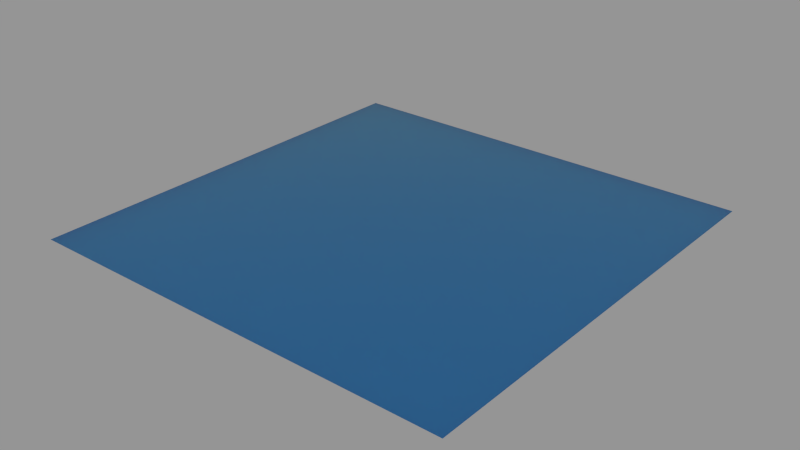 # Source: uber.blend  (saved by Blender 2.76.2; exported with 4.5.12 LTS)
import bpy
from mathutils import Matrix  # noqa: F401  (used for matrix-valued properties, if any)

bpy.ops.wm.read_factory_settings(use_empty=True)
scene = bpy.context.scene
scene.name = 'Scene'

# ---- collections
col_collection_1 = bpy.data.collections.new('Collection 1'); scene.collection.children.link(col_collection_1)

# ---- materials (node trees are filled in below, after node groups)
mat_cp_uber__bcmp__metalliccarpaint = bpy.data.materials.new('CP_Uber_[bcmp] MetallicCarPaint')
mat_cp_uber__bcmp__metalliccarpaint.alpha_threshold = 0.0
mat_cp_uber__bcmp__metalliccarpaint.roughness = 0.5
mat_cp_uber__bcmp__metalliccarpaint.line_color = (0.0, 0.0, 0.0, 1.0)

# ---- node groups
ng_ubershader_multi = bpy.data.node_groups.new('UberShader_multi', 'ShaderNodeTree')
_s = ng_ubershader_multi.interface.new_socket(name='Shader', in_out='OUTPUT', socket_type='NodeSocketShader')
_s = ng_ubershader_multi.interface.new_socket(name='Diffuse Color', in_out='INPUT', socket_type='NodeSocketColor')
_s.default_value = (0.8, 0.8, 0.8, 1.0)
_s = ng_ubershader_multi.interface.new_socket(name='Roughness FIX', in_out='INPUT', socket_type='NodeSocketFloat')
_s.subtype = 'FACTOR'
_s.min_value = 0.0
_s.max_value = 0.5
_s = ng_ubershader_multi.interface.new_socket(name='Weight', in_out='INPUT', socket_type='NodeSocketFloat')
_s.subtype = 'FACTOR'
_s.default_value = 0.7
_s.min_value = 0.0
_s.max_value = 1.0
_s = ng_ubershader_multi.interface.new_socket(name='Roughness', in_out='INPUT', socket_type='NodeSocketFloat')
_s.subtype = 'FACTOR'
_s.min_value = 0.0
_s.max_value = 1.0
_s = ng_ubershader_multi.interface.new_socket(name='Fresnel affects Diffuse', in_out='INPUT', socket_type='NodeSocketFloat')
_s.subtype = 'FACTOR'
_s.min_value = 0.0
_s.max_value = 1.0
_s = ng_ubershader_multi.interface.new_socket(name='Spectacular Color', in_out='INPUT', socket_type='NodeSocketColor')
_s.default_value = (0.8, 0.8, 0.8, 1.0)
_s = ng_ubershader_multi.interface.new_socket(name='Weight', in_out='INPUT', socket_type='NodeSocketFloat')
_s.subtype = 'FACTOR'
_s.min_value = 0.0
_s.max_value = 1.0
_s = ng_ubershader_multi.interface.new_socket(name='Roughness', in_out='INPUT', socket_type='NodeSocketFloat')
_s.subtype = 'FACTOR'
_s.min_value = 0.0
_s.max_value = 1.0
_s = ng_ubershader_multi.interface.new_socket(name='Fresnel', in_out='INPUT', socket_type='NodeSocketFloat')
_s.subtype = 'FACTOR'
_s.min_value = 0.0
_s.max_value = 1.0
_s = ng_ubershader_multi.interface.new_socket(name='Reflectance at Normal', in_out='INPUT', socket_type='NodeSocketFloat')
_s.subtype = 'FACTOR'
_s.min_value = 0.0
_s.max_value = 1.0
_s = ng_ubershader_multi.interface.new_socket(name='Reflection Color', in_out='INPUT', socket_type='NodeSocketColor')
_s.default_value = (0.8, 0.8, 0.8, 1.0)
_s = ng_ubershader_multi.interface.new_socket(name='Weight', in_out='INPUT', socket_type='NodeSocketFloat')
_s.subtype = 'FACTOR'
_s.min_value = 0.0
_s.max_value = 1.0
_s = ng_ubershader_multi.interface.new_socket(name='Enable Internal Reflecions', in_out='INPUT', socket_type='NodeSocketFloat')
_s.subtype = 'FACTOR'
_s.default_value = 1.0
_s.min_value = 0.0
_s.max_value = 1.0
_s = ng_ubershader_multi.interface.new_socket(name='Fresnel', in_out='INPUT', socket_type='NodeSocketFloat')
_s.subtype = 'FACTOR'
_s.min_value = 0.0
_s.max_value = 1.0
_s = ng_ubershader_multi.interface.new_socket(name='Reflectance at Normal', in_out='INPUT', socket_type='NodeSocketFloat')
_s.subtype = 'FACTOR'
_s.min_value = 0.0
_s.max_value = 1.0
_s = ng_ubershader_multi.interface.new_socket(name='SSS Color', in_out='INPUT', socket_type='NodeSocketColor')
_s.default_value = (0.8, 0.8, 0.8, 1.0)
_s = ng_ubershader_multi.interface.new_socket(name='Weight', in_out='INPUT', socket_type='NodeSocketFloat')
_s.subtype = 'FACTOR'
_s.min_value = 0.0
_s.max_value = 1.0
_s = ng_ubershader_multi.interface.new_socket(name='Radius', in_out='INPUT', socket_type='NodeSocketVector')
_s.default_value = (1.0, 1.0, 1.0)
_s.min_value = 0.0
_s.max_value = 1.0
_s.hide_value = True
_s = ng_ubershader_multi.interface.new_socket(name='Scale', in_out='INPUT', socket_type='NodeSocketFloat')
_s.default_value = 1.0
_s.min_value = 0.0
_s.max_value = 1000.0
_N = ng_ubershader_multi.nodes; _L = ng_ubershader_multi.links
n0 = _N.new('NodeFrame'); n0.name = 'Frame.001'; n0.location = (-1461, 786)
n0.label = 'Reflection'
n0.width = 2165
n1 = _N.new('NodeFrame'); n1.name = 'Frame.003'; n1.location = (-1472, -581)
n1.label = 'Reflection'
n1.width = 2186
n2 = _N.new('NodeFrame'); n2.name = 'Frame.002'; n2.location = (-77, -1925)
n2.label = 'SSS'
n2.width = 791
n3 = _N.new('NodeFrame'); n3.name = 'Frame'; n3.location = (-1158, 1440)
n3.label = 'Diffuse'
n3.width = 1527
n4 = _N.new('ShaderNodeAddShader'); n4.name = 'Add Shader'; n4.location = (993, 131)
n5 = _N.new('ShaderNodeMath'); n5.name = 'Math.009'; n5.location = (913, -551)
n5.operation = 'MULTIPLY'
n6 = _N.new('ShaderNodeMath'); n6.name = 'Math.008'; n6.location = (416, -724)
n6.operation = 'SUBTRACT'
n6.inputs[0].default_value = 1.0
n7 = _N.new('ShaderNodeMath'); n7.name = 'Math.007'; n7.location = (606, -647)
n7.operation = 'POWER'
n7.inputs[1].default_value = 5.0
n8 = _N.new('ShaderNodeNewGeometry'); n8.name = 'Geometry'; n8.location = (30, -831)
n9 = _N.new('ShaderNodeVectorMath'); n9.name = 'Vector Math.001'; n9.location = (234, -800)
n9.operation = 'DOT_PRODUCT'
n10 = _N.new('ShaderNodeBsdfAnisotropic'); n10.name = 'Glossy BSDF'; n10.location = (1350, -924)
n10.distribution = 'BECKMANN'
n11 = _N.new('ShaderNodeRGB'); n11.name = 'RGB.002'; n11.location = (931, -992)
n11.label = 'COLOR'
n11.outputs[0].default_value = (1.0, 1.0, 1.0, 1.0)
n12 = _N.new('ShaderNodeGamma'); n12.name = 'Gamma.002'; n12.location = (1175, -972)
n12.inputs[1].default_value = 2.2
n13 = _N.new('ShaderNodeValue'); n13.name = 'Value.001'; n13.location = (901, -1186)
n13.label = 'ROUGHNESS'
n13.outputs[0].default_value = 0.0
n14 = _N.new('ShaderNodeMixShader'); n14.name = 'Mix Shader.003'; n14.location = (1542, -790)
n14.label = 'Weight'
n15 = _N.new('ShaderNodeAddShader'); n15.name = 'Add Shader.002'; n15.location = (1547, 71)
n16 = _N.new('ShaderNodeValue'); n16.name = 'Value.003'; n16.location = (1023, -937)
n16.label = 'ROUGHNESS'
n16.outputs[0].default_value = 0.0
n17 = _N.new('ShaderNodeValue'); n17.name = 'Value.004'; n17.location = (1526, -300)
n17.label = 'WEIGHT'
n17.outputs[0].default_value = 1.0
n18 = _N.new('ShaderNodeMath'); n18.name = 'Math.012'; n18.location = (1183, -860)
n18.operation = 'POWER'
n18.inputs[1].default_value = 2.0
n19 = _N.new('ShaderNodeMath'); n19.name = 'Math.013'; n19.location = (913, -302)
n19.operation = 'MULTIPLY'
n20 = _N.new('ShaderNodeMath'); n20.name = 'Math.015'; n20.location = (416, -474)
n20.operation = 'SUBTRACT'
n20.inputs[0].default_value = 1.0
n21 = _N.new('ShaderNodeMath'); n21.name = 'Math.016'; n21.location = (606, -398)
n21.operation = 'POWER'
n21.inputs[1].default_value = 5.0
n22 = _N.new('ShaderNodeNewGeometry'); n22.name = 'Geometry.001'; n22.location = (30, -582)
n23 = _N.new('ShaderNodeVectorMath'); n23.name = 'Vector Math.002'; n23.location = (234, -551)
n23.operation = 'DOT_PRODUCT'
n24 = _N.new('ShaderNodeBsdfAnisotropic'); n24.name = 'Glossy BSDF.001'; n24.location = (1350, -675)
n24.distribution = 'BECKMANN'
n25 = _N.new('ShaderNodeRGB'); n25.name = 'RGB.003'; n25.location = (785, -741)
n25.label = 'COLOR'
n25.outputs[0].default_value = (1.0, 1.0, 1.0, 1.0)
n26 = _N.new('ShaderNodeGamma'); n26.name = 'Gamma.003'; n26.location = (1175, -722)
n26.inputs[1].default_value = 2.2
n27 = _N.new('ShaderNodeMath'); n27.name = 'Math.003'; n27.location = (1723, -30)
n27.operation = 'MULTIPLY'
n27.inputs[1].default_value = 0.0
n28 = _N.new('ShaderNodeMath'); n28.name = 'Math.004'; n28.location = (1105, -42)
n29 = _N.new('ShaderNodeValue'); n29.name = 'Value.005'; n29.location = (99, -184)
n29.label = 'RatN'
n29.width = 132
n29.outputs[0].default_value = 0.02
n30 = _N.new('ShaderNodeMath'); n30.name = 'Math.014'; n30.location = (618, -133)
n30.operation = 'SUBTRACT'
n30.inputs[0].default_value = 1.0
n31 = _N.new('ShaderNodeMixShader'); n31.name = 'Mix Shader.007'; n31.location = (2016, -504)
n31.label = 'Weight'
n32 = _N.new('ShaderNodeMixShader'); n32.name = 'Mix Shader.006'; n32.location = (1542, -541)
n32.label = 'Weight'
n33 = _N.new('ShaderNodeMixShader'); n33.name = 'Mix Shader.008'; n33.location = (1767, -555)
n33.label = 'Weight'
n34 = _N.new('ShaderNodeMath'); n34.name = 'Math.011'; n34.location = (1183, -1109)
n34.operation = 'POWER'
n34.inputs[1].default_value = 2.0
n35 = _N.new('ShaderNodeMixShader'); n35.name = 'Mix Shader.002'; n35.location = (1995, -728)
n35.label = 'Weight'
n36 = _N.new('ShaderNodeValue'); n36.name = 'Value'; n36.location = (373, -274)
n36.label = 'RatN'
n36.width = 132
n36.outputs[0].default_value = 0.02
n37 = _N.new('ShaderNodeMath'); n37.name = 'Math.010'; n37.location = (606, -466)
n37.operation = 'SUBTRACT'
n37.inputs[0].default_value = 1.0
n38 = _N.new('ShaderNodeMath'); n38.name = 'Math'; n38.location = (1048, -364)
n39 = _N.new('ShaderNodeMixShader'); n39.name = 'Mix Shader.009'; n39.location = (1784, -851)
n39.label = 'Weight'
n40 = _N.new('ShaderNodeMath'); n40.name = 'Math.006'; n40.location = (1301, -614)
n40.mute = True
n40.operation = 'MULTIPLY'
n40.inputs[1].default_value = 0.0
n41 = _N.new('ShaderNodeMath'); n41.name = 'Math.002'; n41.location = (1309, -239)
n41.operation = 'MULTIPLY'
n42 = _N.new('ShaderNodeMath'); n42.name = 'Math.005'; n42.location = (1354, -30)
n42.operation = 'MULTIPLY'
n43 = _N.new('ShaderNodeGamma'); n43.name = 'Gamma.005'; n43.location = (274, -140)
n43.inputs[1].default_value = 2.2
n44 = _N.new('ShaderNodeRGB'); n44.name = 'RGB.005'; n44.location = (30, -159)
n44.label = 'COLOR'
n44.outputs[0].default_value = (0.047, 0.457, 0.52, 1.0)
n45 = _N.new('ShaderNodeMixShader'); n45.name = 'Mix Shader.005'; n45.location = (621, -30)
n45.label = 'WEIGHT'
n46 = _N.new('ShaderNodeSubsurfaceScattering'); n46.name = 'Subsurface Scattering.001'; n46.location = (433, -91)
n46.label = 'RADIUS'
n46.width = 159
n46.inputs[2].default_value = (1.0, 1.0, 1.0)
n47 = _N.new('NodeReroute'); n47.name = 'Reroute'; n47.location = (404, -248)
n47.width = 16
n47.socket_idname = 'NodeSocketVector'
n48 = _N.new('ShaderNodeAddShader'); n48.name = 'Add Shader.001'; n48.location = (1239, 71)
n49 = _N.new('NodeGroupOutput'); n49.name = 'Group Output'; n49.location = (1815, 79)
n50 = _N.new('ShaderNodeBsdfDiffuse'); n50.name = 'Diffuse BSDF'; n50.location = (974, -190)
n50.label = 'ROUGHNESS'
n51 = _N.new('ShaderNodeGamma'); n51.name = 'Gamma'; n51.location = (30, -241)
n51.inputs[1].default_value = 2.2
n52 = _N.new('ShaderNodeMath'); n52.name = 'Math.017'; n52.location = (167, -351)
n52.operation = 'POWER'
n53 = _N.new('ShaderNodeMixShader'); n53.name = 'Mix Shader.004'; n53.location = (1220, -323)
n53.label = 'Weight'
n54 = _N.new('ShaderNodeCombineColor'); n54.name = 'Combine HSV'; n54.location = (713, -30)
n55 = _N.new('ShaderNodeSeparateColor'); n55.name = 'Separate HSV'; n55.location = (284, -48)
n56 = _N.new('ShaderNodeMixShader'); n56.name = 'Mix Shader.001'; n56.location = (1357, -124)
n56.label = 'WEIGHT'
n57 = _N.new('ShaderNodeMath'); n57.name = 'Math.001'; n57.location = (515, -121)
n57.operation = 'SUBTRACT'
n58 = _N.new('ShaderNodeValue'); n58.name = 'Value.002'; n58.location = (-1246, 988)
n58.outputs[0].default_value = 1.0
n59 = _N.new('NodeGroupInput'); n59.name = 'Group Input'; n59.location = (-2172, 496)
n59.width = 237
n60 = _N.new('ShaderNodeMath'); n60.name = 'Math.018'; n60.location = (0, 0)
n60.operation = 'POWER'
n61 = _N.new('ShaderNodeMath'); n61.name = 'Math.019'; n61.location = (0, 0)
n61.operation = 'POWER'
n5.parent = n0
n6.parent = n0
n7.parent = n0
n8.parent = n0
n9.parent = n0
n10.parent = n0
n11.parent = n0
n12.parent = n0
n13.parent = n0
n14.parent = n0
n16.parent = n1
n17.parent = n1
n18.parent = n1
n19.parent = n1
n20.parent = n1
n21.parent = n1
n22.parent = n1
n23.parent = n1
n24.parent = n1
n25.parent = n1
n26.parent = n1
n27.parent = n1
n28.parent = n1
n29.parent = n1
n30.parent = n1
n31.parent = n1
n32.parent = n1
n33.parent = n1
n34.parent = n0
n35.parent = n0
n36.parent = n0
n37.parent = n0
n38.parent = n0
n39.parent = n0
n40.parent = n0
n41.parent = n0
n42.parent = n0
n43.parent = n2
n44.parent = n2
n45.parent = n2
n46.parent = n2
n47.parent = n2
n50.parent = n3
n51.parent = n3
n52.parent = n3
n53.parent = n3
n54.parent = n3
n55.parent = n3
n56.parent = n3
n57.parent = n3
_L.new(n12.outputs[0], n10.inputs[0])
_L.new(n43.outputs[0], n46.inputs[0])
_L.new(n4.outputs[0], n48.inputs[0])
_L.new(n8.outputs[1], n9.inputs[0])
_L.new(n8.outputs[4], n9.inputs[1])
_L.new(n9.outputs[1], n6.inputs[1])
_L.new(n6.outputs[0], n7.inputs[0])
_L.new(n10.outputs[0], n14.inputs[2])
_L.new(n5.outputs[0], n38.inputs[1])
_L.new(n7.outputs[0], n5.inputs[1])
_L.new(n37.outputs[0], n5.inputs[0])
_L.new(n38.outputs[0], n40.inputs[0])
_L.new(n51.outputs[0], n55.inputs[0])
_L.new(n46.outputs[0], n45.inputs[2])
_L.new(n35.outputs[0], n4.inputs[1])
_L.new(n50.outputs[0], n53.inputs[1])
_L.new(n38.outputs[0], n41.inputs[0])
_L.new(n56.outputs[0], n4.inputs[0])
_L.new(n48.outputs[0], n15.inputs[0])
_L.new(n26.outputs[0], n24.inputs[0])
_L.new(n22.outputs[1], n23.inputs[0])
_L.new(n22.outputs[4], n23.inputs[1])
_L.new(n23.outputs[1], n20.inputs[1])
_L.new(n20.outputs[0], n21.inputs[0])
_L.new(n24.outputs[0], n32.inputs[2])
_L.new(n19.outputs[0], n28.inputs[1])
_L.new(n21.outputs[0], n19.inputs[1])
_L.new(n30.outputs[0], n19.inputs[0])
_L.new(n28.outputs[0], n32.inputs[0])
_L.new(n16.outputs[0], n18.inputs[0])
_L.new(n28.outputs[0], n27.inputs[0])
_L.new(n31.outputs[0], n15.inputs[1])
_L.new(n59.outputs[0], n51.inputs[0])
_L.new(n59.outputs[3], n52.inputs[0])
_L.new(n59.outputs[9], n37.inputs[1])
_L.new(n59.outputs[9], n38.inputs[0])
_L.new(n59.outputs[5], n12.inputs[0])
_L.new(n59.outputs[7], n34.inputs[0])
_L.new(n59.outputs[6], n35.inputs[0])
_L.new(n59.outputs[6], n41.inputs[1])
_L.new(n42.outputs[0], n53.inputs[0])
_L.new(n41.outputs[0], n42.inputs[1])
_L.new(n59.outputs[4], n42.inputs[0])
_L.new(n59.outputs[10], n26.inputs[0])
_L.new(n40.outputs[0], n14.inputs[0])
_L.new(n59.outputs[11], n31.inputs[0])
_L.new(n59.outputs[14], n30.inputs[1])
_L.new(n59.outputs[14], n28.inputs[0])
_L.new(n33.outputs[0], n31.inputs[2])
_L.new(n24.outputs[0], n33.inputs[1])
_L.new(n32.outputs[0], n33.inputs[2])
_L.new(n59.outputs[13], n33.inputs[0])
_L.new(n39.outputs[0], n35.inputs[2])
_L.new(n14.outputs[0], n39.inputs[2])
_L.new(n10.outputs[0], n39.inputs[1])
_L.new(n59.outputs[8], n39.inputs[0])
_L.new(n59.outputs[15], n43.inputs[0])
_L.new(n59.outputs[16], n45.inputs[0])
_L.new(n59.outputs[18], n46.inputs[1])
_L.new(n52.outputs[0], n50.inputs[1])
_L.new(n53.outputs[0], n56.inputs[2])
_L.new(n59.outputs[17], n47.inputs[0])
_L.new(n55.outputs[0], n54.inputs[0])
_L.new(n54.outputs[0], n50.inputs[0])
_L.new(n55.outputs[1], n54.inputs[1])
_L.new(n57.outputs[0], n54.inputs[2])
_L.new(n55.outputs[2], n57.inputs[0])
_L.new(n59.outputs[2], n56.inputs[0])
_L.new(n59.outputs[1], n57.inputs[1])
_L.new(n45.outputs[0], n48.inputs[1])
_L.new(n15.outputs[0], n49.inputs[0])
_L.new(n58.outputs[0], n52.inputs[1])
_L.new(n18.outputs[0], n60.inputs[0])
_L.new(n60.outputs[0], n24.inputs[1])
_L.new(n34.outputs[0], n61.inputs[0])
_L.new(n61.outputs[0], n10.inputs[1])
n49.is_active_output = True

# ---- material node trees
mat_cp_uber__bcmp__metalliccarpaint.use_nodes = True; mat_cp_uber__bcmp__metalliccarpaint.node_tree.nodes.clear()
_N = mat_cp_uber__bcmp__metalliccarpaint.node_tree.nodes; _L = mat_cp_uber__bcmp__metalliccarpaint.node_tree.links
n0 = _N.new('ShaderNodeOutputMaterial'); n0.name = 'Material Output.001'; n0.location = (415, 266)
n1 = _N.new('ShaderNodeValue'); n1.name = 'ON.005'; n1.location = (-385, -34)
n1.label = 'On'
n1.width = 107
n1.outputs[0].default_value = 4.2
n2 = _N.new('ShaderNodeValue'); n2.name = 'ON.004'; n2.location = (-385, -134)
n2.label = 'Off'
n2.outputs[0].default_value = 1.7
n3 = _N.new('ShaderNodeGroup'); n3.name = 'Group.001'; n3.location = (15, 266)
n3.label = 'MetallicCarPaint'
n3.width = 289
n3.node_tree = ng_ubershader_multi
n3.inputs[0].default_value = (0.202, 0.466, 1.0, 1.0)
n3.inputs[1].default_value = 0.0
n3.inputs[2].default_value = 0.7
n3.inputs[3].default_value = 0.0
n3.inputs[5].default_value = (0.579, 0.944, 1.0, 1.0)
n3.inputs[6].default_value = 0.45
n3.inputs[7].default_value = 0.5
n3.inputs[9].default_value = 0.4
n3.inputs[10].default_value = (1.0, 1.0, 1.0, 1.0)
n3.inputs[11].default_value = 1.0
n3.inputs[14].default_value = 0.0
n3.inputs[15].default_value = (0.047, 0.457, 0.52, 1.0)
n3.inputs[16].default_value = 0.163
n3.inputs[17].default_value = (0.0, 0.0, 0.0)
n3.inputs[18].default_value = 1.0
_L.new(n1.outputs[0], n3.inputs[12])
_L.new(n1.outputs[0], n3.inputs[8])
_L.new(n1.outputs[0], n3.inputs[4])
_L.new(n3.outputs[0], n0.inputs[0])
_L.new(n1.outputs[0], n3.inputs[13])
n0.is_active_output = True

# ---- meshes
me_plane = bpy.data.meshes.new('Plane')
me_plane.from_pydata([(-1.0, -1.0, 0.0), (1.0, -1.0, 0.0), (-1.0, 1.0, 0.0), (1.0, 1.0, 0.0)], [], [(0, 1, 3, 2)])
me_plane.materials.append(mat_cp_uber__bcmp__metalliccarpaint)
me_plane.use_remesh_preserve_volume = False
me_plane.use_remesh_preserve_attributes = False
me_plane.use_mirror_vertex_groups = False
me_plane.update()

# ---- objects
ob_plane = bpy.data.objects.new('Plane', me_plane)

# ---- transforms, parenting, visibility, modifiers, constraints
ob_plane.location = (0.0, 0.0, 0.0)
ob_plane.lineart.crease_threshold = 0.0

# ---- collection membership
col_collection_1.objects.link(ob_plane)

# ---- scene / render settings (as saved in the file)
scene.frame_start = 1; scene.frame_end = 250; scene.frame_set(1)
scene.render.engine = 'CYCLES'
scene.render.resolution_percentage = 50
scene.render.dither_intensity = 0.0
scene.cycles.use_denoising = False
scene.cycles.samples = 10
scene.cycles.sampling_pattern = 'TABULATED_SOBOL'
scene.cycles.light_sampling_threshold = 0.0
scene.cycles.use_adaptive_sampling = False
scene.cycles.use_light_tree = False
scene.cycles.blur_glossy = 0.0
scene.cycles.pixel_filter_type = 'GAUSSIAN'
scene.cycles.sample_clamp_indirect = 0.0
scene.view_settings.view_transform = 'Standard'
bpy.context.view_layer.update()

# ---- added for rendering (the .blend has no active camera and no usable light): camera, sun + grey world if the file has none
cam_auto = bpy.data.cameras.new('AutoCamera')
cam_auto.lens = 50.0
cam_auto.sensor_width = 36.0
cam_auto.clip_end = 1000.0
ob_auto_camera = bpy.data.objects.new('AutoCamera', cam_auto)
scene.collection.objects.link(ob_auto_camera)
ob_auto_camera.location = (2.61693, -3.14032, 2.09354)
ob_auto_camera.rotation_euler = (1.09748, -7.21219e-08, 0.694738)
scene.camera = ob_auto_camera
light_auto_sun = bpy.data.lights.new('AutoSun', 'SUN')
light_auto_sun.energy = 3.0
light_auto_sun.angle = 0.0523599
ob_auto_sun = bpy.data.objects.new('AutoSun', light_auto_sun)
scene.collection.objects.link(ob_auto_sun)
ob_auto_sun.rotation_euler = (0.872665, 0.174533, 0.523599)
if scene.world is None:
    world_auto = bpy.data.worlds.new('AutoWorld')
    world_auto.color = (0.3, 0.3, 0.3)
    scene.world = world_auto
bpy.context.view_layer.update()
